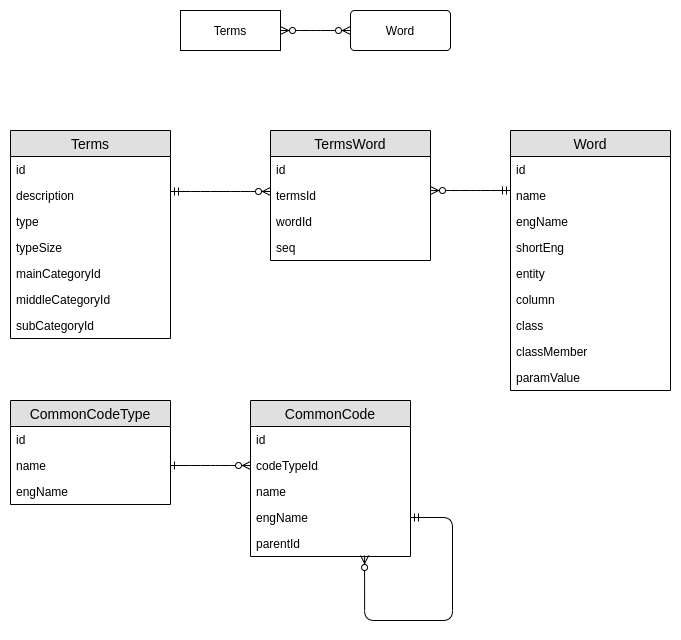

The diagram above was exported from draw.io. Its source (the exported page's mxGraphModel, read from the mxfile embedded in the PNG):
<mxGraphModel dx="1422" dy="836" grid="0" gridSize="10" guides="1" tooltips="1" connect="1" arrows="1" fold="1" page="1" pageScale="1" pageWidth="827" pageHeight="1169" background="#ffffff" math="0" shadow="0">
  <root>
    <mxCell id="0" />
    <mxCell id="1" parent="0" />
    <mxCell id="fRVS1SydNVX4hhTDVvfq-1" value="Terms" style="whiteSpace=wrap;html=1;align=center;" vertex="1" parent="1">
      <mxGeometry x="237" y="52" width="100" height="40" as="geometry" />
    </mxCell>
    <mxCell id="fRVS1SydNVX4hhTDVvfq-2" value="Word" style="rounded=1;arcSize=10;whiteSpace=wrap;html=1;align=center;" vertex="1" parent="1">
      <mxGeometry x="407" y="52" width="100" height="40" as="geometry" />
    </mxCell>
    <mxCell id="fRVS1SydNVX4hhTDVvfq-5" value="" style="edgeStyle=entityRelationEdgeStyle;fontSize=12;html=1;endArrow=ERzeroToMany;endFill=1;startArrow=ERzeroToMany;exitX=1;exitY=0.5;exitDx=0;exitDy=0;entryX=0;entryY=0.5;entryDx=0;entryDy=0;" edge="1" parent="1" source="fRVS1SydNVX4hhTDVvfq-1" target="fRVS1SydNVX4hhTDVvfq-2">
      <mxGeometry width="100" height="100" relative="1" as="geometry">
        <mxPoint x="437" y="462" as="sourcePoint" />
        <mxPoint x="537" y="362" as="targetPoint" />
      </mxGeometry>
    </mxCell>
    <mxCell id="fRVS1SydNVX4hhTDVvfq-20" value="" style="edgeStyle=entityRelationEdgeStyle;fontSize=12;html=1;endArrow=ERzeroToMany;startArrow=ERmandOne;entryX=0;entryY=0.5;entryDx=0;entryDy=0;" edge="1" parent="1">
      <mxGeometry width="100" height="100" relative="1" as="geometry">
        <mxPoint x="227" y="233" as="sourcePoint" />
        <mxPoint x="327" y="233" as="targetPoint" />
      </mxGeometry>
    </mxCell>
    <mxCell id="fRVS1SydNVX4hhTDVvfq-21" value="" style="edgeStyle=entityRelationEdgeStyle;fontSize=12;html=1;endArrow=ERmandOne;startArrow=ERzeroToMany;endFill=0;startFill=1;" edge="1" parent="1">
      <mxGeometry width="100" height="100" relative="1" as="geometry">
        <mxPoint x="487" y="232" as="sourcePoint" />
        <mxPoint x="567" y="232" as="targetPoint" />
      </mxGeometry>
    </mxCell>
    <mxCell id="fRVS1SydNVX4hhTDVvfq-83" value="" style="edgeStyle=entityRelationEdgeStyle;fontSize=12;html=1;endArrow=ERzeroToMany;startArrow=ERone;endFill=1;startFill=0;exitX=1;exitY=0.5;exitDx=0;exitDy=0;" edge="1" parent="1" source="fRVS1SydNVX4hhTDVvfq-90">
      <mxGeometry width="100" height="100" relative="1" as="geometry">
        <mxPoint x="247" y="507" as="sourcePoint" />
        <mxPoint x="307" y="507" as="targetPoint" />
      </mxGeometry>
    </mxCell>
    <mxCell id="fRVS1SydNVX4hhTDVvfq-6" value="Terms" style="swimlane;fontStyle=0;childLayout=stackLayout;horizontal=1;startSize=26;fillColor=#e0e0e0;horizontalStack=0;resizeParent=1;resizeParentMax=0;resizeLast=0;collapsible=1;marginBottom=0;swimlaneFillColor=#ffffff;align=center;fontSize=14;" vertex="1" parent="1">
      <mxGeometry x="67" y="172" width="160" height="208" as="geometry" />
    </mxCell>
    <mxCell id="fRVS1SydNVX4hhTDVvfq-7" value="id" style="text;strokeColor=none;fillColor=none;spacingLeft=4;spacingRight=4;overflow=hidden;rotatable=0;points=[[0,0.5],[1,0.5]];portConstraint=eastwest;fontSize=12;" vertex="1" parent="fRVS1SydNVX4hhTDVvfq-6">
      <mxGeometry y="26" width="160" height="26" as="geometry" />
    </mxCell>
    <mxCell id="fRVS1SydNVX4hhTDVvfq-51" value="description" style="text;strokeColor=none;fillColor=none;spacingLeft=4;spacingRight=4;overflow=hidden;rotatable=0;points=[[0,0.5],[1,0.5]];portConstraint=eastwest;fontSize=12;" vertex="1" parent="fRVS1SydNVX4hhTDVvfq-6">
      <mxGeometry y="52" width="160" height="26" as="geometry" />
    </mxCell>
    <mxCell id="fRVS1SydNVX4hhTDVvfq-57" value="type" style="text;strokeColor=none;fillColor=none;spacingLeft=4;spacingRight=4;overflow=hidden;rotatable=0;points=[[0,0.5],[1,0.5]];portConstraint=eastwest;fontSize=12;" vertex="1" parent="fRVS1SydNVX4hhTDVvfq-6">
      <mxGeometry y="78" width="160" height="26" as="geometry" />
    </mxCell>
    <mxCell id="fRVS1SydNVX4hhTDVvfq-192" value="typeSize" style="text;strokeColor=none;fillColor=none;spacingLeft=4;spacingRight=4;overflow=hidden;rotatable=0;points=[[0,0.5],[1,0.5]];portConstraint=eastwest;fontSize=12;" vertex="1" parent="fRVS1SydNVX4hhTDVvfq-6">
      <mxGeometry y="104" width="160" height="26" as="geometry" />
    </mxCell>
    <mxCell id="fRVS1SydNVX4hhTDVvfq-65" value="mainCategoryId" style="text;strokeColor=none;fillColor=none;spacingLeft=4;spacingRight=4;overflow=hidden;rotatable=0;points=[[0,0.5],[1,0.5]];portConstraint=eastwest;fontSize=12;" vertex="1" parent="fRVS1SydNVX4hhTDVvfq-6">
      <mxGeometry y="130" width="160" height="26" as="geometry" />
    </mxCell>
    <mxCell id="fRVS1SydNVX4hhTDVvfq-66" value="middleCategoryId" style="text;strokeColor=none;fillColor=none;spacingLeft=4;spacingRight=4;overflow=hidden;rotatable=0;points=[[0,0.5],[1,0.5]];portConstraint=eastwest;fontSize=12;" vertex="1" parent="fRVS1SydNVX4hhTDVvfq-6">
      <mxGeometry y="156" width="160" height="26" as="geometry" />
    </mxCell>
    <mxCell id="fRVS1SydNVX4hhTDVvfq-67" value="subCategoryId" style="text;strokeColor=none;fillColor=none;spacingLeft=4;spacingRight=4;overflow=hidden;rotatable=0;points=[[0,0.5],[1,0.5]];portConstraint=eastwest;fontSize=12;" vertex="1" parent="fRVS1SydNVX4hhTDVvfq-6">
      <mxGeometry y="182" width="160" height="26" as="geometry" />
    </mxCell>
    <mxCell id="fRVS1SydNVX4hhTDVvfq-14" value="Word" style="swimlane;fontStyle=0;childLayout=stackLayout;horizontal=1;startSize=26;fillColor=#e0e0e0;horizontalStack=0;resizeParent=1;resizeParentMax=0;resizeLast=0;collapsible=1;marginBottom=0;swimlaneFillColor=#ffffff;align=center;fontSize=14;" vertex="1" parent="1">
      <mxGeometry x="567" y="172" width="160" height="260" as="geometry" />
    </mxCell>
    <mxCell id="fRVS1SydNVX4hhTDVvfq-15" value="id" style="text;strokeColor=none;fillColor=none;spacingLeft=4;spacingRight=4;overflow=hidden;rotatable=0;points=[[0,0.5],[1,0.5]];portConstraint=eastwest;fontSize=12;" vertex="1" parent="fRVS1SydNVX4hhTDVvfq-14">
      <mxGeometry y="26" width="160" height="26" as="geometry" />
    </mxCell>
    <mxCell id="fRVS1SydNVX4hhTDVvfq-16" value="name" style="text;strokeColor=none;fillColor=none;spacingLeft=4;spacingRight=4;overflow=hidden;rotatable=0;points=[[0,0.5],[1,0.5]];portConstraint=eastwest;fontSize=12;" vertex="1" parent="fRVS1SydNVX4hhTDVvfq-14">
      <mxGeometry y="52" width="160" height="26" as="geometry" />
    </mxCell>
    <mxCell id="fRVS1SydNVX4hhTDVvfq-17" value="engName" style="text;strokeColor=none;fillColor=none;spacingLeft=4;spacingRight=4;overflow=hidden;rotatable=0;points=[[0,0.5],[1,0.5]];portConstraint=eastwest;fontSize=12;" vertex="1" parent="fRVS1SydNVX4hhTDVvfq-14">
      <mxGeometry y="78" width="160" height="26" as="geometry" />
    </mxCell>
    <mxCell id="fRVS1SydNVX4hhTDVvfq-186" value="shortEng" style="text;strokeColor=none;fillColor=none;spacingLeft=4;spacingRight=4;overflow=hidden;rotatable=0;points=[[0,0.5],[1,0.5]];portConstraint=eastwest;fontSize=12;" vertex="1" parent="fRVS1SydNVX4hhTDVvfq-14">
      <mxGeometry y="104" width="160" height="26" as="geometry" />
    </mxCell>
    <mxCell id="fRVS1SydNVX4hhTDVvfq-187" value="entity" style="text;strokeColor=none;fillColor=none;spacingLeft=4;spacingRight=4;overflow=hidden;rotatable=0;points=[[0,0.5],[1,0.5]];portConstraint=eastwest;fontSize=12;" vertex="1" parent="fRVS1SydNVX4hhTDVvfq-14">
      <mxGeometry y="130" width="160" height="26" as="geometry" />
    </mxCell>
    <mxCell id="fRVS1SydNVX4hhTDVvfq-188" value="column" style="text;strokeColor=none;fillColor=none;spacingLeft=4;spacingRight=4;overflow=hidden;rotatable=0;points=[[0,0.5],[1,0.5]];portConstraint=eastwest;fontSize=12;" vertex="1" parent="fRVS1SydNVX4hhTDVvfq-14">
      <mxGeometry y="156" width="160" height="26" as="geometry" />
    </mxCell>
    <mxCell id="fRVS1SydNVX4hhTDVvfq-189" value="class" style="text;strokeColor=none;fillColor=none;spacingLeft=4;spacingRight=4;overflow=hidden;rotatable=0;points=[[0,0.5],[1,0.5]];portConstraint=eastwest;fontSize=12;" vertex="1" parent="fRVS1SydNVX4hhTDVvfq-14">
      <mxGeometry y="182" width="160" height="26" as="geometry" />
    </mxCell>
    <mxCell id="fRVS1SydNVX4hhTDVvfq-190" value="classMember" style="text;strokeColor=none;fillColor=none;spacingLeft=4;spacingRight=4;overflow=hidden;rotatable=0;points=[[0,0.5],[1,0.5]];portConstraint=eastwest;fontSize=12;" vertex="1" parent="fRVS1SydNVX4hhTDVvfq-14">
      <mxGeometry y="208" width="160" height="26" as="geometry" />
    </mxCell>
    <mxCell id="fRVS1SydNVX4hhTDVvfq-191" value="paramValue" style="text;strokeColor=none;fillColor=none;spacingLeft=4;spacingRight=4;overflow=hidden;rotatable=0;points=[[0,0.5],[1,0.5]];portConstraint=eastwest;fontSize=12;" vertex="1" parent="fRVS1SydNVX4hhTDVvfq-14">
      <mxGeometry y="234" width="160" height="26" as="geometry" />
    </mxCell>
    <mxCell id="fRVS1SydNVX4hhTDVvfq-10" value="TermsWord" style="swimlane;fontStyle=0;childLayout=stackLayout;horizontal=1;startSize=26;fillColor=#e0e0e0;horizontalStack=0;resizeParent=1;resizeParentMax=0;resizeLast=0;collapsible=1;marginBottom=0;swimlaneFillColor=#ffffff;align=center;fontSize=14;" vertex="1" parent="1">
      <mxGeometry x="327" y="172" width="160" height="130" as="geometry">
        <mxRectangle x="310" y="210" width="100" height="26" as="alternateBounds" />
      </mxGeometry>
    </mxCell>
    <mxCell id="fRVS1SydNVX4hhTDVvfq-11" value="id" style="text;strokeColor=none;fillColor=none;spacingLeft=4;spacingRight=4;overflow=hidden;rotatable=0;points=[[0,0.5],[1,0.5]];portConstraint=eastwest;fontSize=12;" vertex="1" parent="fRVS1SydNVX4hhTDVvfq-10">
      <mxGeometry y="26" width="160" height="26" as="geometry" />
    </mxCell>
    <mxCell id="fRVS1SydNVX4hhTDVvfq-12" value="termsId" style="text;strokeColor=none;fillColor=none;spacingLeft=4;spacingRight=4;overflow=hidden;rotatable=0;points=[[0,0.5],[1,0.5]];portConstraint=eastwest;fontSize=12;" vertex="1" parent="fRVS1SydNVX4hhTDVvfq-10">
      <mxGeometry y="52" width="160" height="26" as="geometry" />
    </mxCell>
    <mxCell id="fRVS1SydNVX4hhTDVvfq-64" value="wordId" style="text;strokeColor=none;fillColor=none;spacingLeft=4;spacingRight=4;overflow=hidden;rotatable=0;points=[[0,0.5],[1,0.5]];portConstraint=eastwest;fontSize=12;" vertex="1" parent="fRVS1SydNVX4hhTDVvfq-10">
      <mxGeometry y="78" width="160" height="26" as="geometry" />
    </mxCell>
    <mxCell id="fRVS1SydNVX4hhTDVvfq-13" value="seq" style="text;strokeColor=none;fillColor=none;spacingLeft=4;spacingRight=4;overflow=hidden;rotatable=0;points=[[0,0.5],[1,0.5]];portConstraint=eastwest;fontSize=12;" vertex="1" parent="fRVS1SydNVX4hhTDVvfq-10">
      <mxGeometry y="104" width="160" height="26" as="geometry" />
    </mxCell>
    <mxCell id="fRVS1SydNVX4hhTDVvfq-88" value="CommonCodeType" style="swimlane;fontStyle=0;childLayout=stackLayout;horizontal=1;startSize=26;fillColor=#e0e0e0;horizontalStack=0;resizeParent=1;resizeParentMax=0;resizeLast=0;collapsible=1;marginBottom=0;swimlaneFillColor=#ffffff;align=center;fontSize=14;" vertex="1" parent="1">
      <mxGeometry x="67" y="442" width="160" height="104" as="geometry">
        <mxRectangle x="220" y="640" width="100" height="26" as="alternateBounds" />
      </mxGeometry>
    </mxCell>
    <mxCell id="fRVS1SydNVX4hhTDVvfq-89" value="id" style="text;strokeColor=none;fillColor=none;spacingLeft=4;spacingRight=4;overflow=hidden;rotatable=0;points=[[0,0.5],[1,0.5]];portConstraint=eastwest;fontSize=12;" vertex="1" parent="fRVS1SydNVX4hhTDVvfq-88">
      <mxGeometry y="26" width="160" height="26" as="geometry" />
    </mxCell>
    <mxCell id="fRVS1SydNVX4hhTDVvfq-90" value="name" style="text;strokeColor=none;fillColor=none;spacingLeft=4;spacingRight=4;overflow=hidden;rotatable=0;points=[[0,0.5],[1,0.5]];portConstraint=eastwest;fontSize=12;" vertex="1" parent="fRVS1SydNVX4hhTDVvfq-88">
      <mxGeometry y="52" width="160" height="26" as="geometry" />
    </mxCell>
    <mxCell id="fRVS1SydNVX4hhTDVvfq-91" value="engName" style="text;strokeColor=none;fillColor=none;spacingLeft=4;spacingRight=4;overflow=hidden;rotatable=0;points=[[0,0.5],[1,0.5]];portConstraint=eastwest;fontSize=12;" vertex="1" parent="fRVS1SydNVX4hhTDVvfq-88">
      <mxGeometry y="78" width="160" height="26" as="geometry" />
    </mxCell>
    <mxCell id="fRVS1SydNVX4hhTDVvfq-84" value="CommonCode" style="swimlane;fontStyle=0;childLayout=stackLayout;horizontal=1;startSize=26;fillColor=#e0e0e0;horizontalStack=0;resizeParent=1;resizeParentMax=0;resizeLast=0;collapsible=1;marginBottom=0;swimlaneFillColor=#ffffff;align=center;fontSize=14;" vertex="1" parent="1">
      <mxGeometry x="307" y="442" width="160" height="156" as="geometry">
        <mxRectangle x="570" y="610" width="120" height="26" as="alternateBounds" />
      </mxGeometry>
    </mxCell>
    <mxCell id="fRVS1SydNVX4hhTDVvfq-85" value="id" style="text;strokeColor=none;fillColor=none;spacingLeft=4;spacingRight=4;overflow=hidden;rotatable=0;points=[[0,0.5],[1,0.5]];portConstraint=eastwest;fontSize=12;" vertex="1" parent="fRVS1SydNVX4hhTDVvfq-84">
      <mxGeometry y="26" width="160" height="26" as="geometry" />
    </mxCell>
    <mxCell id="fRVS1SydNVX4hhTDVvfq-185" value="codeTypeId" style="text;strokeColor=none;fillColor=none;spacingLeft=4;spacingRight=4;overflow=hidden;rotatable=0;points=[[0,0.5],[1,0.5]];portConstraint=eastwest;fontSize=12;" vertex="1" parent="fRVS1SydNVX4hhTDVvfq-84">
      <mxGeometry y="52" width="160" height="26" as="geometry" />
    </mxCell>
    <mxCell id="fRVS1SydNVX4hhTDVvfq-87" value="name" style="text;strokeColor=none;fillColor=none;spacingLeft=4;spacingRight=4;overflow=hidden;rotatable=0;points=[[0,0.5],[1,0.5]];portConstraint=eastwest;fontSize=12;" vertex="1" parent="fRVS1SydNVX4hhTDVvfq-84">
      <mxGeometry y="78" width="160" height="26" as="geometry" />
    </mxCell>
    <mxCell id="fRVS1SydNVX4hhTDVvfq-93" value="engName" style="text;strokeColor=none;fillColor=none;spacingLeft=4;spacingRight=4;overflow=hidden;rotatable=0;points=[[0,0.5],[1,0.5]];portConstraint=eastwest;fontSize=12;" vertex="1" parent="fRVS1SydNVX4hhTDVvfq-84">
      <mxGeometry y="104" width="160" height="26" as="geometry" />
    </mxCell>
    <mxCell id="fRVS1SydNVX4hhTDVvfq-100" value="parentId" style="text;strokeColor=none;fillColor=none;spacingLeft=4;spacingRight=4;overflow=hidden;rotatable=0;points=[[0,0.5],[1,0.5]];portConstraint=eastwest;fontSize=12;" vertex="1" parent="fRVS1SydNVX4hhTDVvfq-84">
      <mxGeometry y="130" width="160" height="26" as="geometry" />
    </mxCell>
    <mxCell id="fRVS1SydNVX4hhTDVvfq-94" value="" style="fontSize=12;html=1;endArrow=ERzeroToMany;endFill=1;startArrow=ERmandOne;edgeStyle=orthogonalEdgeStyle;startFill=0;exitX=1;exitY=0.5;exitDx=0;exitDy=0;entryX=0.713;entryY=0.962;entryDx=0;entryDy=0;entryPerimeter=0;" edge="1" parent="fRVS1SydNVX4hhTDVvfq-84" source="fRVS1SydNVX4hhTDVvfq-93" target="fRVS1SydNVX4hhTDVvfq-100">
      <mxGeometry width="100" height="100" relative="1" as="geometry">
        <mxPoint x="164" y="117" as="sourcePoint" />
        <mxPoint x="100" y="180" as="targetPoint" />
        <Array as="points">
          <mxPoint x="202" y="117" />
          <mxPoint x="202" y="220" />
          <mxPoint x="114" y="220" />
        </Array>
      </mxGeometry>
    </mxCell>
  </root>
</mxGraphModel>